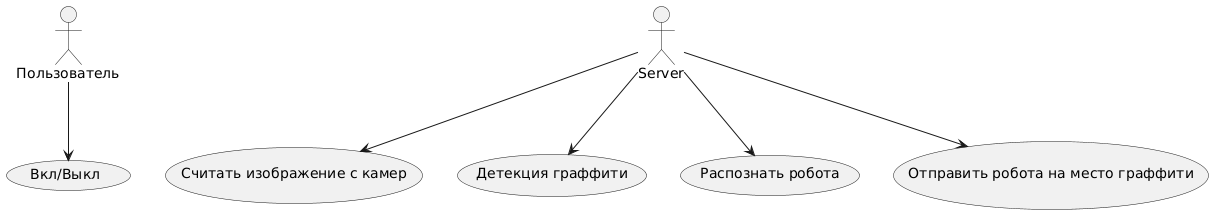

The diagram above was rendered by PlantUML. Its source (embedded in the PNG):
@startuml
:User: --> (TurnOn)

"Пользователь" as User
"Вкл/Выкл" as (TurnOn)

Server --> (ReadCameraImage)
Server --> (RestrictedImageDetection)
Server --> (RecogniseRobot)
Server --> (SendRobotToThePlace)

"Считать изображение с камер" as (ReadCameraImage)
"Детекция граффити" as (RestrictedImageDetection)
"Распознать робота" as (RecogniseRobot)
"Отправить робота на место граффити" as (SendRobotToThePlace)
@enduml